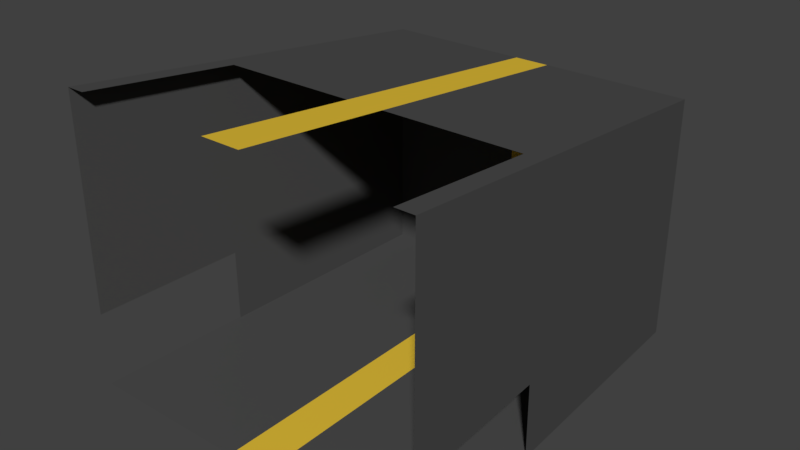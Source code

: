 # Source: Helmets.blend  (saved by Blender 2.78.0; exported with 4.5.12 LTS)
import bpy
from mathutils import Matrix  # noqa: F401  (used for matrix-valued properties, if any)

bpy.ops.wm.read_factory_settings(use_empty=True)
scene = bpy.context.scene
scene.name = 'Scene'

# ---- collections
col_collection_1 = bpy.data.collections.new('Collection 1'); scene.collection.children.link(col_collection_1)

# ---- materials (node trees are filled in below, after node groups)
mat_black = bpy.data.materials.new('Black')
mat_black.alpha_threshold = 0.0
mat_black.use_transparent_shadow = False
mat_black.diffuse_color = (0.07658, 0.07658, 0.07658, 1.0)
mat_black.roughness = 0.5
mat_gold = bpy.data.materials.new('Gold')
mat_gold.alpha_threshold = 0.0
mat_gold.use_transparent_shadow = False
mat_gold.diffuse_color = (0.8, 0.5413, 0.04352, 1.0)
mat_gold.roughness = 0.5
mat_gold.specular_intensity = 0.9087

# ---- material node trees

# ---- world
world_world = bpy.data.worlds.new('World'); scene.world = world_world
world_world.color = (0.05088, 0.05088, 0.05088)
world_world.use_sun_shadow = False
world_world.sun_shadow_jitter_overblur = 0.0
world_world.cycles.sampling_method = 'MANUAL'

# ---- meshes
me_plane_000 = bpy.data.meshes.new('Plane.000')
me_plane_000.from_pydata([(-0.5944, 0.4127, 0.698), (0.5404, 1.739, 0.5528), (-0.5735, 0.9268, 0.6417), (0.5404, 1.739, -0.01054), (-0.5735, 0.9268, -0.01054), (0.5735, 0.9268, -0.01054), (0.5944, 0.4127, 0.698), (-0.5404, 1.739, -0.2574), (-0.5404, 1.739, -0.01054), (-0.5404, 1.739, 0.5528), (0.5404, 1.739, -0.2574), (0.5735, 0.9268, 0.6417), (0.5944, 0.4127, -0.01054), (-0.5944, 0.4127, -0.01054), (-0.5944, 0.4161, -0.2574), (0.5944, 0.4161, -0.2574), (0.5735, 0.9289, -0.2574), (-0.5735, 0.9289, -0.2574), (-0.5146, 0.9268, 0.6417), (0.5146, 0.9268, 0.6417), (0.485, 1.739, -0.01054), (-0.485, 1.739, -0.01054), (0.485, 1.739, -0.2574), (-0.485, 1.739, -0.2574), (0.485, 1.739, 0.5528), (-0.485, 1.739, 0.5528), (0.5335, 0.4127, 0.698), (-0.5335, 0.4127, 0.698), (0.5335, 0.4161, -0.2574), (-0.5335, 0.4161, -0.2574), (0.5146, 0.9289, -0.2574), (-0.5146, 0.9289, -0.2574), (0.06238, 0.9268, 0.6417), (-0.06238, 0.9268, 0.6417), (-0.05878, 1.739, -0.01054), (0.05878, 1.739, -0.01054), (-0.05878, 1.739, -0.2574), (0.05878, 1.739, -0.2574), (-0.05878, 1.739, 0.5528), (0.05878, 1.739, 0.5528), (-0.06466, 0.4127, 0.698), (0.06466, 0.4127, 0.698), (-0.06466, 0.4161, -0.2574), (0.06466, 0.4161, -0.2574), (-0.06238, 0.9289, -0.2574), (0.06238, 0.9289, -0.2574)], [], [(3, 1, 11, 5), (31, 29, 14, 17), (20, 3, 10, 22), (0, 2, 4, 13), (24, 1, 3, 20), (5, 11, 6, 12), (24, 19, 11, 1), (7, 17, 4, 8), (19, 26, 6, 11), (23, 31, 17, 7), (3, 5, 16, 10), (2, 9, 8, 4), (10, 16, 30, 22), (44, 31, 23, 36), (2, 0, 27, 18), (9, 2, 18, 25), (32, 19, 24, 39), (9, 25, 21, 8), (35, 39, 24, 20), (8, 21, 23, 7), (23, 21, 34, 36), (16, 15, 28, 30), (44, 42, 29, 31), (43, 45, 30, 28), (44, 45, 43, 42), (35, 37, 36, 34), (34, 21, 25, 38), (35, 20, 22, 37), (38, 39, 35, 34), (25, 18, 33, 38), (39, 38, 33, 32), (32, 33, 40, 41), (22, 30, 45, 37), (36, 37, 45, 44)])
me_plane_000.polygons.foreach_set('material_index', [0, 0, 0, 0, 0, 0, 0, 0, 0, 0, 0, 0, 0, 0, 0, 0, 0, 0, 0, 0, 0, 0, 0, 0, 1, 1, 0, 0, 1, 0, 1, 1, 0, 1])
me_plane_000.materials.append(mat_black)
me_plane_000.materials.append(mat_gold)
me_plane_000.use_remesh_preserve_volume = False
me_plane_000.use_remesh_preserve_attributes = False
me_plane_000.use_mirror_vertex_groups = False
me_plane_000.use_paint_bone_selection = False
me_plane_000.use_paint_mask_vertex = True
me_plane_000.update()

# ---- objects
ob_helmet = bpy.data.objects.new('Helmet', me_plane_000)

# ---- transforms, parenting, visibility, modifiers, constraints
ob_helmet.location = (0.0, -1.0, 0.0)
ob_helmet.rotation_mode = 'ZXY'
ob_helmet.lineart.crease_threshold = 0.0

# ---- collection membership
col_collection_1.objects.link(ob_helmet)

# ---- scene / render settings (as saved in the file)
scene.frame_start = 1; scene.frame_end = 32; scene.frame_set(1)
scene.render.engine = 'BLENDER_EEVEE_NEXT'
scene.render.resolution_percentage = 50
scene.render.dither_intensity = 0.0
scene.cycles.use_denoising = False
scene.cycles.samples = 128
scene.cycles.sampling_pattern = 'TABULATED_SOBOL'
scene.cycles.light_sampling_threshold = 0.0
scene.cycles.use_adaptive_sampling = False
scene.cycles.use_light_tree = False
scene.cycles.blur_glossy = 0.0
scene.cycles.sample_clamp_indirect = 0.0
scene.view_settings.view_transform = 'Standard'
bpy.context.view_layer.update()

# ---- added for rendering (the .blend has no active camera and no usable light): camera, sun
cam_auto = bpy.data.cameras.new('AutoCamera')
cam_auto.lens = 50.0
cam_auto.sensor_width = 36.0
cam_auto.clip_end = 1000.0
ob_auto_camera = bpy.data.objects.new('AutoCamera', cam_auto)
scene.collection.objects.link(ob_auto_camera)
ob_auto_camera.location = (1.86981, -2.16812, 1.71618)
ob_auto_camera.rotation_euler = (1.09748, -7.21219e-08, 0.694738)
scene.camera = ob_auto_camera
light_auto_sun = bpy.data.lights.new('AutoSun', 'SUN')
light_auto_sun.energy = 3.0
light_auto_sun.angle = 0.0523599
ob_auto_sun = bpy.data.objects.new('AutoSun', light_auto_sun)
scene.collection.objects.link(ob_auto_sun)
ob_auto_sun.rotation_euler = (0.872665, 0.174533, 0.523599)
bpy.context.view_layer.update()
